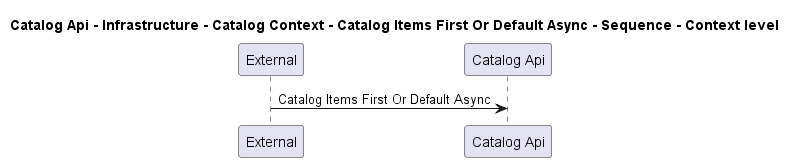

The diagram above was rendered by PlantUML. Its source (embedded in the PNG):
@startuml
!pragma layout smetana

title Catalog Api - Infrastructure - Catalog Context - Catalog Items First Or Default Async - Sequence - Context level

participant "External" as C4InterFlow.SoftwareSystems.ExternalSystem
participant "Catalog Api" as dotnet.eShop.Architecture.SoftwareSystems.CatalogApi

C4InterFlow.SoftwareSystems.ExternalSystem -> dotnet.eShop.Architecture.SoftwareSystems.CatalogApi : Catalog Items First Or Default Async


@enduml